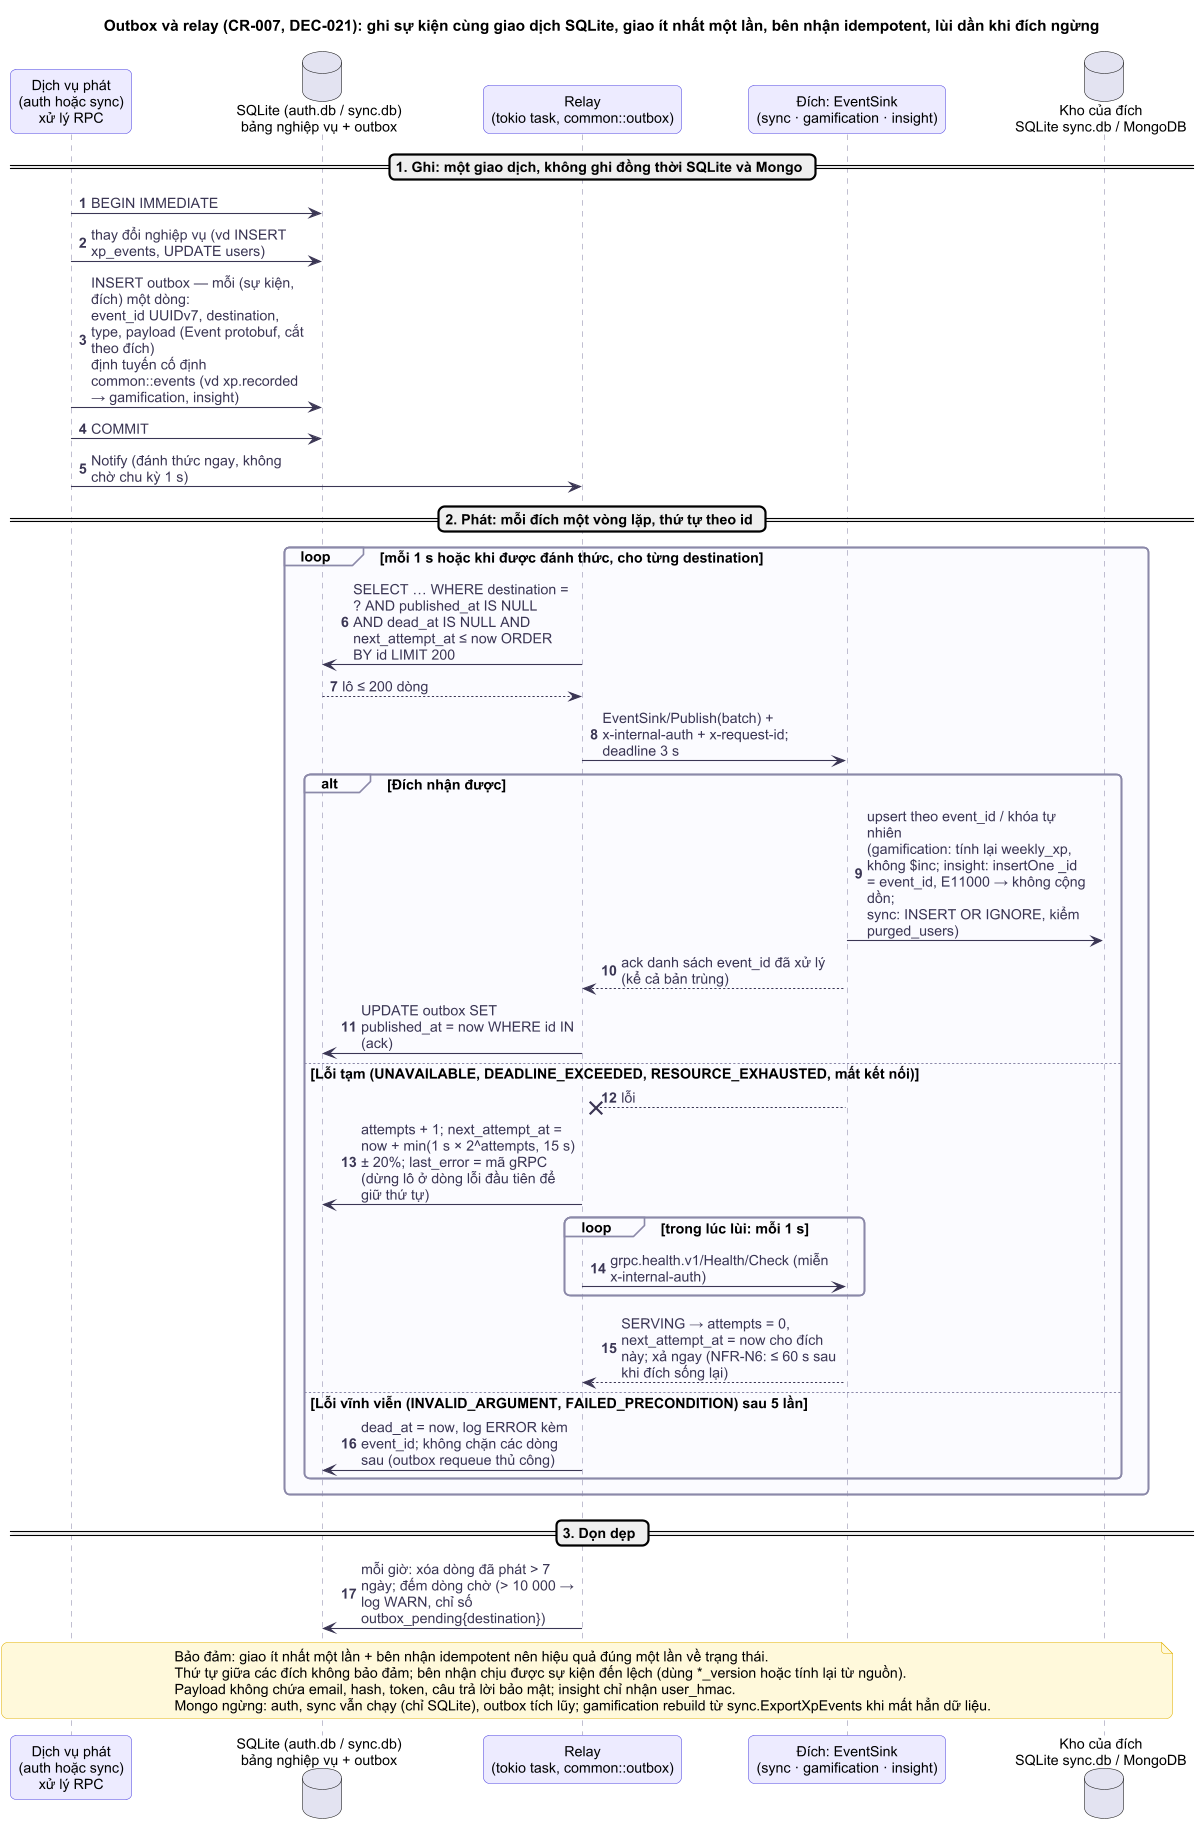

The diagram above was rendered by PlantUML. Its source (embedded in the PNG):
@startuml
!include ../_style.puml
skinparam dpi 105
title Outbox và relay (CR-007, DEC-021): ghi sự kiện cùng giao dịch SQLite, giao ít nhất một lần, bên nhận idempotent, lùi dần khi đích ngừng
autonumber
skinparam maxMessageSize 200

participant "Dịch vụ phát\n(auth hoặc sync)\nxử lý RPC" as P
database "SQLite (auth.db / sync.db)\nbảng nghiệp vụ + outbox" as DB
participant "Relay\n(tokio task, common::outbox)" as RL
participant "Đích: EventSink\n(sync · gamification · insight)" as D
database "Kho của đích\nSQLite sync.db / MongoDB" as DDB

== 1. Ghi: một giao dịch, không ghi đồng thời SQLite và Mongo ==
P -> DB : BEGIN IMMEDIATE
P -> DB : thay đổi nghiệp vụ (vd INSERT xp_events, UPDATE users)
P -> DB : INSERT outbox — mỗi (sự kiện, đích) một dòng:\nevent_id UUIDv7, destination, type, payload (Event protobuf, cắt theo đích)\nđịnh tuyến cố định common::events (vd xp.recorded → gamification, insight)
P -> DB : COMMIT
P -> RL : Notify (đánh thức ngay, không chờ chu kỳ 1 s)

== 2. Phát: mỗi đích một vòng lặp, thứ tự theo id ==
loop mỗi 1 s hoặc khi được đánh thức, cho từng destination
  RL -> DB : SELECT … WHERE destination = ? AND published_at IS NULL\nAND dead_at IS NULL AND next_attempt_at ≤ now ORDER BY id LIMIT 200
  DB --> RL : lô ≤ 200 dòng
  RL -> D : EventSink/Publish(batch) + x-internal-auth + x-request-id; deadline 3 s
  alt Đích nhận được
    D -> DDB : upsert theo event_id / khóa tự nhiên\n(gamification: tính lại weekly_xp, không $inc; insight: insertOne _id = event_id, E11000 → không cộng dồn;\nsync: INSERT OR IGNORE, kiểm purged_users)
    D --> RL : ack danh sách event_id đã xử lý (kể cả bản trùng)
    RL -> DB : UPDATE outbox SET published_at = now WHERE id IN (ack)
  else Lỗi tạm (UNAVAILABLE, DEADLINE_EXCEEDED, RESOURCE_EXHAUSTED, mất kết nối)
    D --x RL : lỗi
    RL -> DB : attempts + 1; next_attempt_at = now + min(1 s × 2^attempts, 15 s) ± 20%; last_error = mã gRPC\n(dừng lô ở dòng lỗi đầu tiên để giữ thứ tự)
    loop trong lúc lùi: mỗi 1 s
      RL -> D : grpc.health.v1/Health/Check (miễn x-internal-auth)
    end
    D --> RL : SERVING → attempts = 0, next_attempt_at = now cho đích này; xả ngay (NFR-N6: ≤ 60 s sau khi đích sống lại)
  else Lỗi vĩnh viễn (INVALID_ARGUMENT, FAILED_PRECONDITION) sau 5 lần
    RL -> DB : dead_at = now, log ERROR kèm event_id; không chặn các dòng sau (outbox requeue thủ công)
  end
end

== 3. Dọn dẹp ==
RL -> DB : mỗi giờ: xóa dòng đã phát > 7 ngày; đếm dòng chờ (> 10 000 → log WARN, chỉ số outbox_pending{destination})

note over P, DDB
  Bảo đảm: giao ít nhất một lần + bên nhận idempotent nên hiệu quả đúng một lần về trạng thái.
  Thứ tự giữa các đích không bảo đảm; bên nhận chịu được sự kiện đến lệch (dùng *_version hoặc tính lại từ nguồn).
  Payload không chứa email, hash, token, câu trả lời bảo mật; insight chỉ nhận user_hmac.
  Mongo ngừng: auth, sync vẫn chạy (chỉ SQLite), outbox tích lũy; gamification rebuild từ sync.ExportXpEvents khi mất hẳn dữ liệu.
end note
@enduml